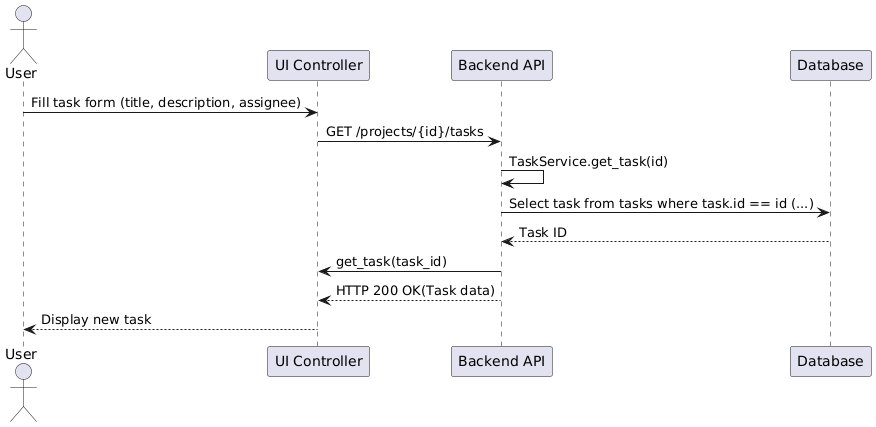

The diagram above was rendered by PlantUML. Its source (embedded in the PNG):
@startuml
actor User
participant "UI Controller" as UI
participant "Backend API" as API
participant "Database" as DB

User -> UI: Fill task form (title, description, assignee)
UI -> API: GET /projects/{id}/tasks
API -> API: TaskService.get_task(id)
API -> DB: Select task from tasks where task.id == id (...)
DB --> API: Task ID
API -> UI: get_task(task_id)
API --> UI: HTTP 200 OK(Task data)
UI --> User: Display new task
@enduml